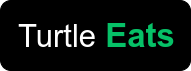

The diagram above was exported from draw.io. Its source (the exported page's mxGraphModel, read from the mxfile embedded in the PNG):
<mxGraphModel dx="1034" dy="773" grid="1" gridSize="10" guides="1" tooltips="1" connect="1" arrows="1" fold="1" page="1" pageScale="1" pageWidth="827" pageHeight="1169" math="0" shadow="0">
  <root>
    <mxCell id="0" />
    <mxCell id="1" parent="0" />
    <mxCell id="7" value="" style="rounded=1;whiteSpace=wrap;html=1;strokeColor=#000000;fontSize=31;fontColor=#FFFFFF;fillColor=#000000;" vertex="1" parent="1">
      <mxGeometry x="190" y="120" width="190" height="70" as="geometry" />
    </mxCell>
    <mxCell id="3" value="Turtle" style="text;html=1;strokeColor=none;fillColor=none;align=center;verticalAlign=middle;whiteSpace=wrap;rounded=0;fontSize=31;fontColor=#FFFFFF;" vertex="1" parent="1">
      <mxGeometry x="207" y="139" width="80" height="33" as="geometry" />
    </mxCell>
    <mxCell id="4" value="&lt;b&gt;&lt;font style=&quot;font-size: 33px;&quot;&gt;Eats&lt;/font&gt;&lt;/b&gt;" style="text;html=1;strokeColor=none;fillColor=none;align=center;verticalAlign=middle;whiteSpace=wrap;rounded=0;fontSize=31;fontColor=#06C167;" vertex="1" parent="1">
      <mxGeometry x="290" y="140" width="80" height="30" as="geometry" />
    </mxCell>
  </root>
</mxGraphModel>